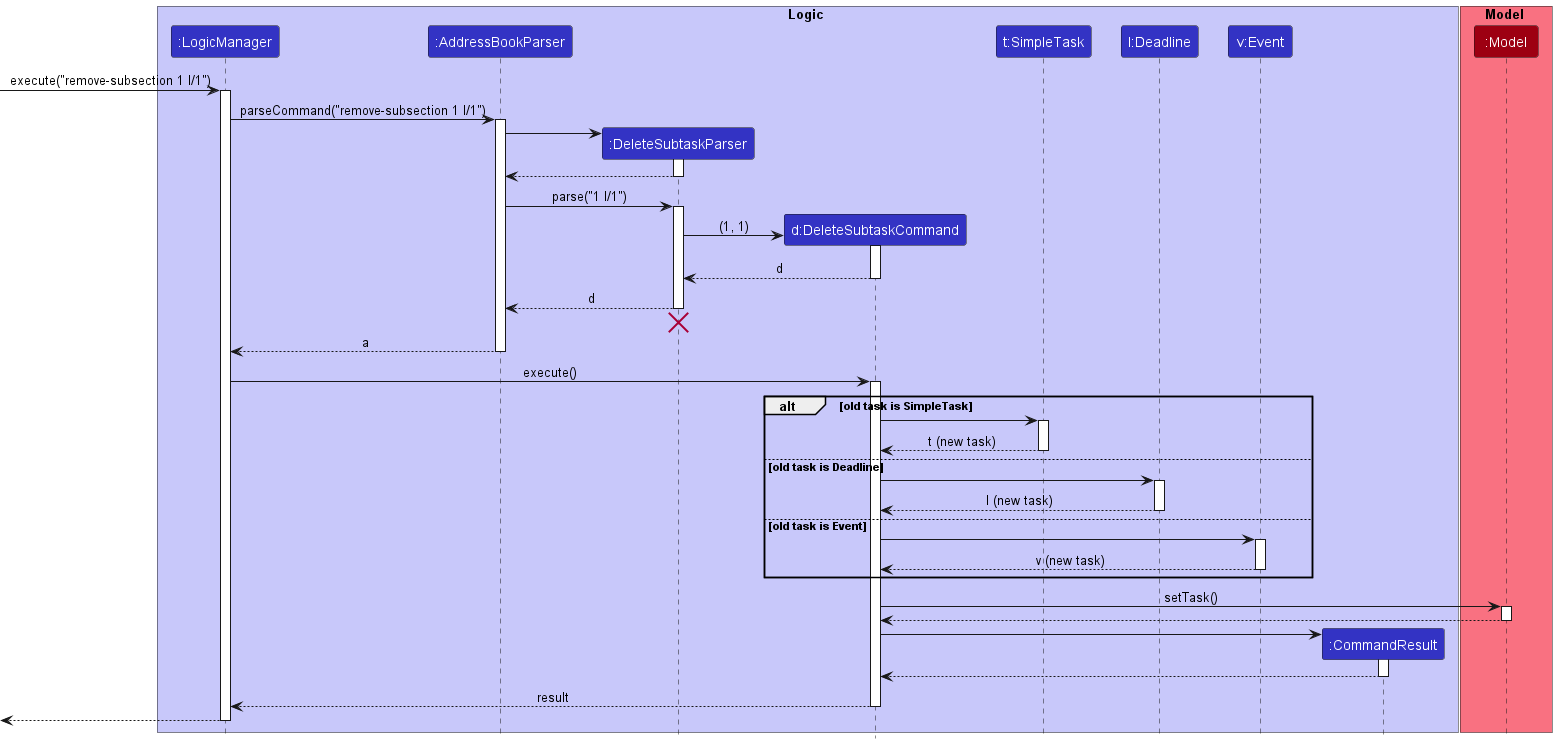

The diagram above was rendered by PlantUML. Its source (embedded in the PNG):
@startuml
!include style.puml

box Logic LOGIC_COLOR_T1
participant ":LogicManager" as LogicManager LOGIC_COLOR
participant ":AddressBookParser" as AddressBookParser LOGIC_COLOR
participant ":DeleteSubtaskParser" as DeleteSubtaskParser LOGIC_COLOR
participant "d:DeleteSubtaskCommand" as DeleteSubtaskCommand LOGIC_COLOR
participant "t:SimpleTask" as SimpleTask LOGIC_COLOR
participant "l:Deadline" as Deadline LOGIC_COLOR
participant "v:Event" as Event LOGIC_COLOR
participant ":CommandResult" as CommandResult LOGIC_COLOR


end box

box Model MODEL_COLOR_T1
participant ":Model" as Model MODEL_COLOR
end box

[-> LogicManager : execute("remove-subsection 1 I/1")
activate LogicManager

LogicManager -> AddressBookParser : parseCommand("remove-subsection 1 I/1")
activate AddressBookParser

create DeleteSubtaskParser
AddressBookParser -> DeleteSubtaskParser
activate DeleteSubtaskParser

DeleteSubtaskParser --> AddressBookParser
deactivate DeleteSubtaskParser

AddressBookParser -> DeleteSubtaskParser : parse("1 I/1")
activate DeleteSubtaskParser

create DeleteSubtaskCommand
DeleteSubtaskParser -> DeleteSubtaskCommand : (1, 1)
activate DeleteSubtaskCommand

DeleteSubtaskCommand --> DeleteSubtaskParser : d
deactivate DeleteSubtaskCommand

DeleteSubtaskParser --> AddressBookParser : d
deactivate DeleteSubtaskParser
'Hidden arrow to position the destroy marker below the end of the activation bar.
DeleteSubtaskParser -[hidden]-> AddressBookParser
destroy DeleteSubtaskParser

AddressBookParser --> LogicManager : a
deactivate AddressBookParser

LogicManager -> DeleteSubtaskCommand : execute()
activate DeleteSubtaskCommand

alt old task is SimpleTask

    DeleteSubtaskCommand -> SimpleTask
    activate SimpleTask

    SimpleTask --> DeleteSubtaskCommand : t (new task)
    deactivate SimpleTask

else old task is Deadline
    DeleteSubtaskCommand -> Deadline
    activate Deadline

    Deadline --> DeleteSubtaskCommand : l (new task)
    deactivate Deadline

else old task is Event
    DeleteSubtaskCommand -> Event
    activate Event

    Event --> DeleteSubtaskCommand : v (new task)
    deactivate Event
end

DeleteSubtaskCommand -> Model : setTask()
activate Model

Model --> DeleteSubtaskCommand
deactivate Model

create CommandResult
DeleteSubtaskCommand -> CommandResult
activate CommandResult

CommandResult --> DeleteSubtaskCommand
deactivate CommandResult

DeleteSubtaskCommand --> LogicManager : result
deactivate DeleteSubtaskCommand

[<--LogicManager
deactivate LogicManager
@enduml